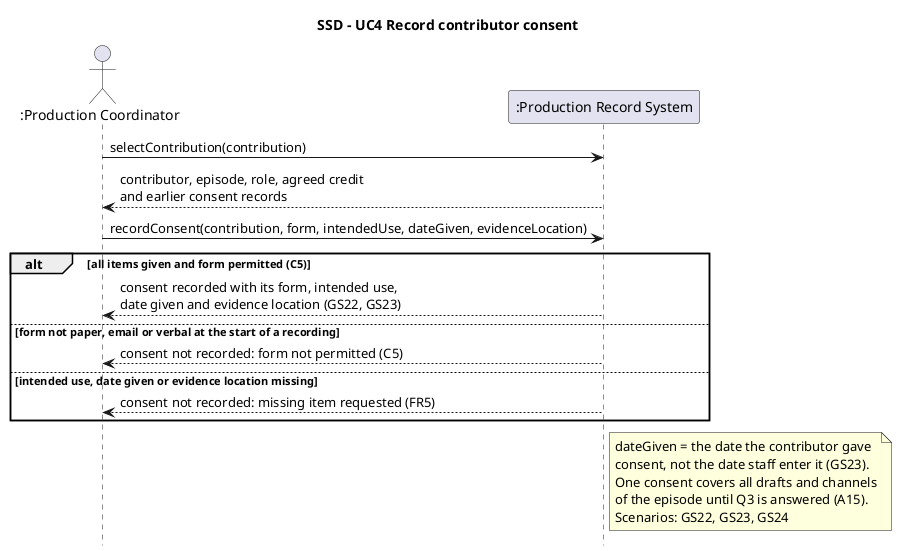

The diagram above was rendered by PlantUML. Its source (embedded in the PNG):
@startuml SSD_UC4_RecordConsent
title SSD - UC4 Record contributor consent
hide footbox

actor ":Production Coordinator" as PC
participant ":Production Record System" as S

PC -> S : selectContribution(contribution)
S --> PC : contributor, episode, role, agreed credit\nand earlier consent records

PC -> S : recordConsent(contribution, form, intendedUse, dateGiven, evidenceLocation)
alt all items given and form permitted (C5)
  S --> PC : consent recorded with its form, intended use,\ndate given and evidence location (GS22, GS23)
else form not paper, email or verbal at the start of a recording
  S --> PC : consent not recorded: form not permitted (C5)
else intended use, date given or evidence location missing
  S --> PC : consent not recorded: missing item requested (FR5)
end

note right of S
  dateGiven = the date the contributor gave
  consent, not the date staff enter it (GS23).
  One consent covers all drafts and channels
  of the episode until Q3 is answered (A15).
  Scenarios: GS22, GS23, GS24
end note
@enduml